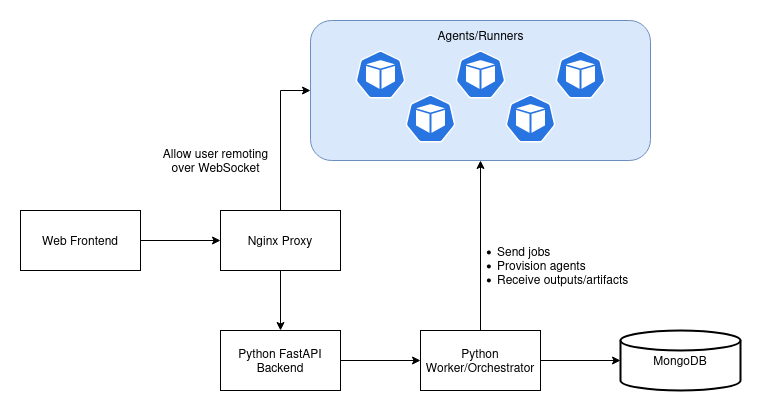

The diagram above was exported from draw.io. Its source (the exported page's mxGraphModel, read from the mxfile embedded in the PNG):
<mxGraphModel dx="2123" dy="1070" grid="1" gridSize="10" guides="1" tooltips="1" connect="1" arrows="1" fold="1" page="1" pageScale="1" pageWidth="1100" pageHeight="850" math="0" shadow="0">
  <root>
    <mxCell id="0" />
    <mxCell id="1" parent="0" />
    <mxCell id="swR9FgJSA5SGe-T1itQg-3" value="" style="edgeStyle=orthogonalEdgeStyle;rounded=0;orthogonalLoop=1;jettySize=auto;html=1;" edge="1" parent="1" source="swR9FgJSA5SGe-T1itQg-1" target="swR9FgJSA5SGe-T1itQg-2">
      <mxGeometry relative="1" as="geometry" />
    </mxCell>
    <mxCell id="swR9FgJSA5SGe-T1itQg-1" value="&lt;div&gt;Web Frontend&lt;/div&gt;" style="rounded=0;whiteSpace=wrap;html=1;" vertex="1" parent="1">
      <mxGeometry x="190" y="430" width="120" height="60" as="geometry" />
    </mxCell>
    <mxCell id="swR9FgJSA5SGe-T1itQg-5" value="" style="edgeStyle=orthogonalEdgeStyle;rounded=0;orthogonalLoop=1;jettySize=auto;html=1;" edge="1" parent="1" source="swR9FgJSA5SGe-T1itQg-2" target="swR9FgJSA5SGe-T1itQg-4">
      <mxGeometry relative="1" as="geometry" />
    </mxCell>
    <mxCell id="swR9FgJSA5SGe-T1itQg-16" style="edgeStyle=orthogonalEdgeStyle;rounded=0;orthogonalLoop=1;jettySize=auto;html=1;exitX=0.5;exitY=0;exitDx=0;exitDy=0;" edge="1" parent="1" source="swR9FgJSA5SGe-T1itQg-2" target="swR9FgJSA5SGe-T1itQg-12">
      <mxGeometry relative="1" as="geometry">
        <Array as="points">
          <mxPoint x="450" y="310" />
        </Array>
      </mxGeometry>
    </mxCell>
    <mxCell id="swR9FgJSA5SGe-T1itQg-2" value="Nginx Proxy" style="rounded=0;whiteSpace=wrap;html=1;" vertex="1" parent="1">
      <mxGeometry x="390" y="430" width="120" height="60" as="geometry" />
    </mxCell>
    <mxCell id="swR9FgJSA5SGe-T1itQg-7" value="" style="edgeStyle=orthogonalEdgeStyle;rounded=0;orthogonalLoop=1;jettySize=auto;html=1;" edge="1" parent="1" source="swR9FgJSA5SGe-T1itQg-4" target="swR9FgJSA5SGe-T1itQg-6">
      <mxGeometry relative="1" as="geometry" />
    </mxCell>
    <mxCell id="swR9FgJSA5SGe-T1itQg-4" value="Python FastAPI Backend" style="rounded=0;whiteSpace=wrap;html=1;" vertex="1" parent="1">
      <mxGeometry x="390" y="550" width="120" height="60" as="geometry" />
    </mxCell>
    <mxCell id="swR9FgJSA5SGe-T1itQg-17" style="edgeStyle=orthogonalEdgeStyle;rounded=0;orthogonalLoop=1;jettySize=auto;html=1;exitX=0.5;exitY=0;exitDx=0;exitDy=0;" edge="1" parent="1" source="swR9FgJSA5SGe-T1itQg-6" target="swR9FgJSA5SGe-T1itQg-12">
      <mxGeometry relative="1" as="geometry" />
    </mxCell>
    <mxCell id="swR9FgJSA5SGe-T1itQg-24" style="edgeStyle=orthogonalEdgeStyle;rounded=0;orthogonalLoop=1;jettySize=auto;html=1;exitX=1;exitY=0.5;exitDx=0;exitDy=0;" edge="1" parent="1" source="swR9FgJSA5SGe-T1itQg-6" target="swR9FgJSA5SGe-T1itQg-23">
      <mxGeometry relative="1" as="geometry" />
    </mxCell>
    <mxCell id="swR9FgJSA5SGe-T1itQg-6" value="Python Worker/Orchestrator" style="rounded=0;whiteSpace=wrap;html=1;" vertex="1" parent="1">
      <mxGeometry x="590" y="550" width="120" height="60" as="geometry" />
    </mxCell>
    <mxCell id="swR9FgJSA5SGe-T1itQg-12" value="" style="rounded=1;whiteSpace=wrap;html=1;fillColor=#dae8fc;strokeColor=#6c8ebf;" vertex="1" parent="1">
      <mxGeometry x="480" y="240" width="340" height="140" as="geometry" />
    </mxCell>
    <mxCell id="swR9FgJSA5SGe-T1itQg-13" value="" style="sketch=0;html=1;dashed=0;whitespace=wrap;fillColor=#2875E2;strokeColor=#ffffff;points=[[0.005,0.63,0],[0.1,0.2,0],[0.9,0.2,0],[0.5,0,0],[0.995,0.63,0],[0.72,0.99,0],[0.5,1,0],[0.28,0.99,0]];verticalLabelPosition=bottom;align=center;verticalAlign=top;shape=mxgraph.kubernetes.icon;prIcon=pod" vertex="1" parent="1">
      <mxGeometry x="525" y="270" width="50" height="48" as="geometry" />
    </mxCell>
    <mxCell id="swR9FgJSA5SGe-T1itQg-14" value="" style="sketch=0;html=1;dashed=0;whitespace=wrap;fillColor=#2875E2;strokeColor=#ffffff;points=[[0.005,0.63,0],[0.1,0.2,0],[0.9,0.2,0],[0.5,0,0],[0.995,0.63,0],[0.72,0.99,0],[0.5,1,0],[0.28,0.99,0]];verticalLabelPosition=bottom;align=center;verticalAlign=top;shape=mxgraph.kubernetes.icon;prIcon=pod" vertex="1" parent="1">
      <mxGeometry x="725" y="270" width="50" height="48" as="geometry" />
    </mxCell>
    <mxCell id="swR9FgJSA5SGe-T1itQg-15" value="" style="sketch=0;html=1;dashed=0;whitespace=wrap;fillColor=#2875E2;strokeColor=#ffffff;points=[[0.005,0.63,0],[0.1,0.2,0],[0.9,0.2,0],[0.5,0,0],[0.995,0.63,0],[0.72,0.99,0],[0.5,1,0],[0.28,0.99,0]];verticalLabelPosition=bottom;align=center;verticalAlign=top;shape=mxgraph.kubernetes.icon;prIcon=pod" vertex="1" parent="1">
      <mxGeometry x="625" y="270" width="50" height="48" as="geometry" />
    </mxCell>
    <mxCell id="swR9FgJSA5SGe-T1itQg-18" value="Agents/Runners" style="text;html=1;align=center;verticalAlign=middle;resizable=0;points=[];autosize=1;strokeColor=none;fillColor=none;" vertex="1" parent="1">
      <mxGeometry x="595" y="240" width="110" height="30" as="geometry" />
    </mxCell>
    <mxCell id="swR9FgJSA5SGe-T1itQg-19" value="" style="sketch=0;html=1;dashed=0;whitespace=wrap;fillColor=#2875E2;strokeColor=#ffffff;points=[[0.005,0.63,0],[0.1,0.2,0],[0.9,0.2,0],[0.5,0,0],[0.995,0.63,0],[0.72,0.99,0],[0.5,1,0],[0.28,0.99,0]];verticalLabelPosition=bottom;align=center;verticalAlign=top;shape=mxgraph.kubernetes.icon;prIcon=pod" vertex="1" parent="1">
      <mxGeometry x="575" y="314" width="50" height="48" as="geometry" />
    </mxCell>
    <mxCell id="swR9FgJSA5SGe-T1itQg-20" value="" style="sketch=0;html=1;dashed=0;whitespace=wrap;fillColor=#2875E2;strokeColor=#ffffff;points=[[0.005,0.63,0],[0.1,0.2,0],[0.9,0.2,0],[0.5,0,0],[0.995,0.63,0],[0.72,0.99,0],[0.5,1,0],[0.28,0.99,0]];verticalLabelPosition=bottom;align=center;verticalAlign=top;shape=mxgraph.kubernetes.icon;prIcon=pod" vertex="1" parent="1">
      <mxGeometry x="675" y="314" width="50" height="48" as="geometry" />
    </mxCell>
    <mxCell id="swR9FgJSA5SGe-T1itQg-21" value="Allow user remoting&lt;br&gt;over WebSocket" style="text;html=1;align=center;verticalAlign=middle;resizable=0;points=[];autosize=1;strokeColor=none;fillColor=none;" vertex="1" parent="1">
      <mxGeometry x="320" y="360" width="130" height="40" as="geometry" />
    </mxCell>
    <mxCell id="swR9FgJSA5SGe-T1itQg-22" value="&lt;div align=&quot;left&quot;&gt;&lt;ul&gt;&lt;li&gt;Send jobs&lt;/li&gt;&lt;li&gt;Provision agents&lt;br&gt;&lt;/li&gt;&lt;li&gt;Receive outputs/artifacts&lt;br&gt;&lt;/li&gt;&lt;/ul&gt;&lt;/div&gt;" style="text;html=1;align=left;verticalAlign=middle;resizable=0;points=[];autosize=1;strokeColor=none;fillColor=none;" vertex="1" parent="1">
      <mxGeometry x="625" y="445" width="190" height="80" as="geometry" />
    </mxCell>
    <mxCell id="swR9FgJSA5SGe-T1itQg-23" value="MongoDB" style="strokeWidth=2;html=1;shape=mxgraph.flowchart.database;whiteSpace=wrap;" vertex="1" parent="1">
      <mxGeometry x="790" y="550" width="120" height="60" as="geometry" />
    </mxCell>
  </root>
</mxGraphModel>